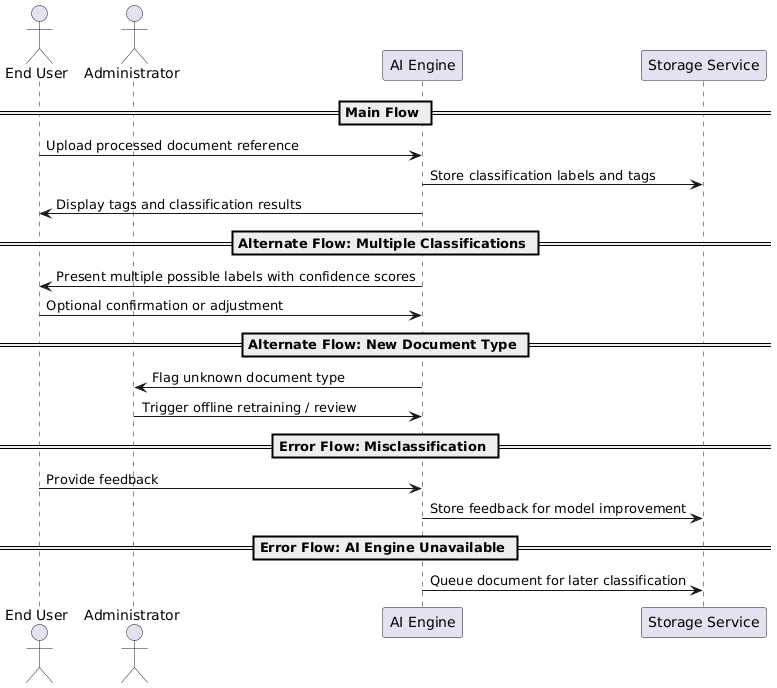

The diagram above was rendered by PlantUML. Its source (embedded in the PNG):
@startuml
actor "End User" as EndUser
actor "Administrator" as Admin
participant "AI Engine" as AI
participant "Storage Service" as Storage

== Main Flow ==
EndUser -> AI : Upload processed document reference
AI -> Storage : Store classification labels and tags
AI -> EndUser : Display tags and classification results

== Alternate Flow: Multiple Classifications ==
AI -> EndUser : Present multiple possible labels with confidence scores
EndUser -> AI : Optional confirmation or adjustment

== Alternate Flow: New Document Type ==
AI -> Admin : Flag unknown document type
Admin -> AI : Trigger offline retraining / review

== Error Flow: Misclassification ==
EndUser -> AI : Provide feedback
AI -> Storage : Store feedback for model improvement

== Error Flow: AI Engine Unavailable ==
AI -> Storage : Queue document for later classification
@enduml